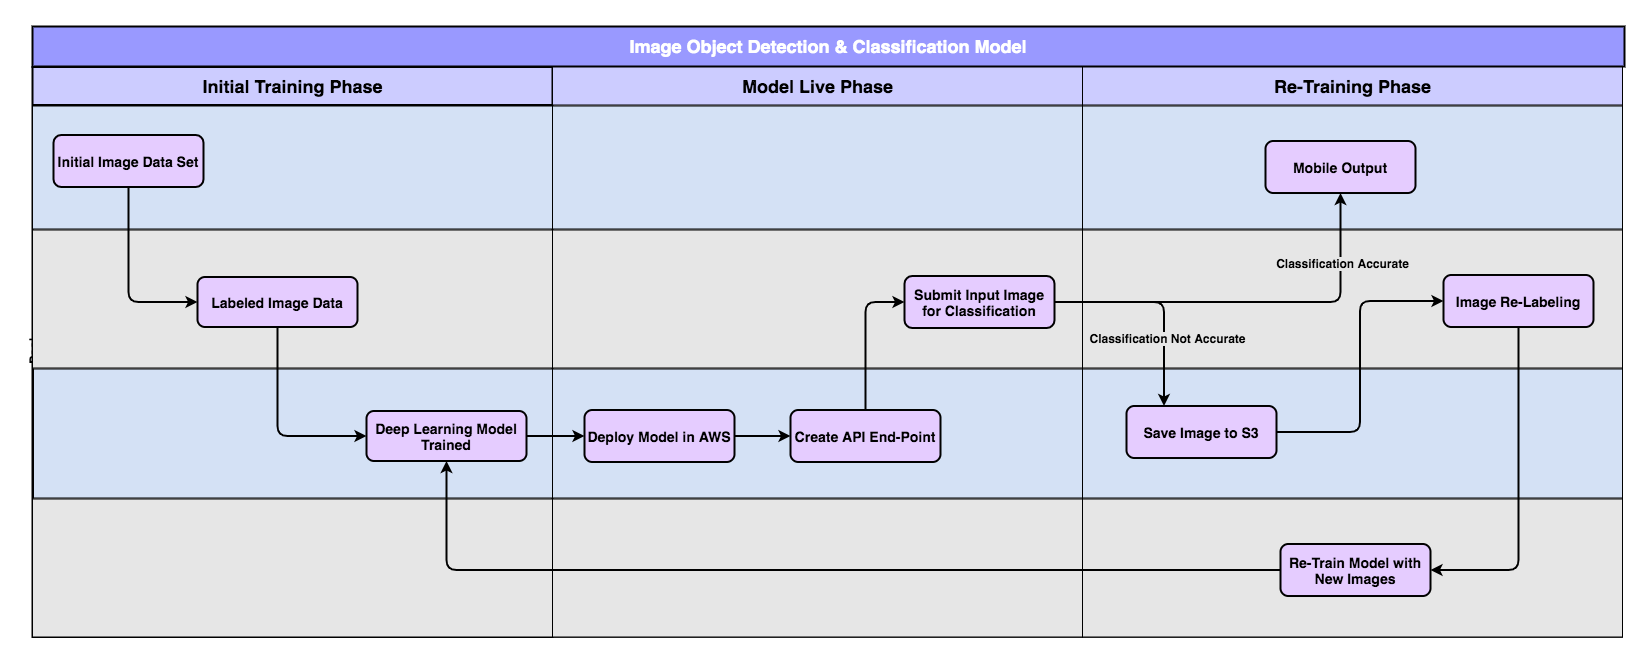

The diagram above was exported from draw.io. Its source (the exported page's mxGraphModel, read from the mxfile embedded in the PNG):
<mxGraphModel dx="932" dy="2365" grid="1" gridSize="10" guides="1" tooltips="1" connect="1" arrows="1" fold="1" page="1" pageScale="1" pageWidth="1169" pageHeight="827" background="#ffffff" math="0" shadow="0">
  <root>
    <mxCell id="0" />
    <mxCell id="1" parent="0" />
    <mxCell id="72" value="&lt;font style=&quot;font-size: 18px&quot; color=&quot;#ffffff&quot;&gt;&lt;b style=&quot;background-color: rgb(153 , 153 , 255)&quot;&gt;Image Object Detection &amp;amp; Classification Model&lt;/b&gt;&lt;/font&gt;" style="rounded=0;whiteSpace=wrap;html=1;shadow=0;glass=0;comic=0;labelBackgroundColor=#E6E6E6;strokeWidth=2;fillColor=#9999FF;" parent="1" vertex="1">
      <mxGeometry x="360" y="-1560" width="1592" height="40" as="geometry" />
    </mxCell>
    <mxCell id="58" value="" style="rounded=0;whiteSpace=wrap;html=1;fillColor=#D4E1F5;" parent="1" vertex="1">
      <mxGeometry x="1410" y="-1480.5" width="540" height="123" as="geometry" />
    </mxCell>
    <mxCell id="6" value="Pool" style="swimlane;html=1;childLayout=stackLayout;resizeParent=1;resizeParentMax=0;startSize=0;horizontal=0;horizontalStack=1;fillColor=#D4E1F5;" parent="1" vertex="1">
      <mxGeometry x="360" y="-1519.5" width="1590" height="570" as="geometry">
        <mxRectangle x="40" y="30" width="30" height="50" as="alternateBounds" />
      </mxGeometry>
    </mxCell>
    <mxCell id="7" value="&lt;font style=&quot;font-size: 18px&quot;&gt;Initial &lt;/font&gt;&lt;font style=&quot;font-size: 18px&quot;&gt;Training&lt;/font&gt;&lt;font style=&quot;font-size: 18px&quot;&gt; Phase&lt;/font&gt;" style="swimlane;html=1;startSize=38;fillColor=#CCCCFF;strokeWidth=2;swimlaneLine=1;" parent="6" vertex="1">
      <mxGeometry width="520" height="570" as="geometry">
        <mxRectangle x="26" width="70" height="470" as="alternateBounds" />
      </mxGeometry>
    </mxCell>
    <mxCell id="56" value="" style="rounded=0;whiteSpace=wrap;html=1;fillColor=#E6E6E6;" parent="7" vertex="1">
      <mxGeometry y="432" width="520" height="138" as="geometry" />
    </mxCell>
    <mxCell id="46" value="" style="rounded=0;whiteSpace=wrap;html=1;fillColor=#D4E1F5;" parent="7" vertex="1">
      <mxGeometry x="1" y="302" width="519" height="129" as="geometry" />
    </mxCell>
    <mxCell id="45" value="" style="rounded=0;whiteSpace=wrap;html=1;fillColor=#E6E6E6;" parent="7" vertex="1">
      <mxGeometry y="163" width="520" height="138" as="geometry" />
    </mxCell>
    <mxCell id="44" value="" style="rounded=0;whiteSpace=wrap;html=1;fillColor=#D4E1F5;" parent="7" vertex="1">
      <mxGeometry y="39" width="520" height="123" as="geometry" />
    </mxCell>
    <mxCell id="70" style="edgeStyle=orthogonalEdgeStyle;rounded=1;html=1;exitX=0.5;exitY=1;entryX=0;entryY=0.5;jettySize=auto;orthogonalLoop=1;strokeWidth=2;" parent="7" source="11" target="12" edge="1">
      <mxGeometry relative="1" as="geometry" />
    </mxCell>
    <mxCell id="11" value="&lt;font style=&quot;font-size: 14px&quot;&gt;Initial Image Data Set&lt;/font&gt;" style="rounded=1;whiteSpace=wrap;html=1;fillColor=#E5CCFF;fontStyle=1;strokeWidth=2;" parent="7" vertex="1">
      <mxGeometry x="21" y="68" width="150" height="52" as="geometry" />
    </mxCell>
    <mxCell id="71" style="edgeStyle=orthogonalEdgeStyle;rounded=1;html=1;exitX=0.5;exitY=1;entryX=0;entryY=0.5;jettySize=auto;orthogonalLoop=1;strokeWidth=2;" parent="7" source="12" target="22" edge="1">
      <mxGeometry relative="1" as="geometry" />
    </mxCell>
    <mxCell id="12" value="&lt;font style=&quot;font-size: 14px&quot;&gt;Labeled Image Data&lt;/font&gt;" style="rounded=1;whiteSpace=wrap;html=1;fillColor=#E5CCFF;fontStyle=1;strokeWidth=2;" parent="7" vertex="1">
      <mxGeometry x="165" y="210" width="160" height="50" as="geometry" />
    </mxCell>
    <mxCell id="22" value="&lt;font style=&quot;font-size: 14px&quot;&gt;Deep Learning Model Trained&lt;/font&gt;" style="rounded=1;whiteSpace=wrap;html=1;fillColor=#E5CCFF;fontStyle=1;strokeWidth=2;" parent="7" vertex="1">
      <mxGeometry x="334" y="344" width="160" height="50" as="geometry" />
    </mxCell>
    <mxCell id="8" value="&lt;font style=&quot;font-size: 18px&quot;&gt;Model Live Phase&lt;/font&gt;" style="swimlane;html=1;startSize=38;fillColor=#CCCCFF;strokeWidth=1;" parent="6" vertex="1">
      <mxGeometry x="520" width="530" height="570" as="geometry">
        <mxRectangle x="520" width="30" height="570" as="alternateBounds" />
      </mxGeometry>
    </mxCell>
    <mxCell id="57" value="" style="rounded=0;whiteSpace=wrap;html=1;fillColor=#D4E1F5;glass=0;shadow=0;" parent="8" vertex="1">
      <mxGeometry y="39" width="530" height="123" as="geometry" />
    </mxCell>
    <mxCell id="60" value="" style="rounded=0;whiteSpace=wrap;html=1;fillColor=#E6E6E6;" parent="8" vertex="1">
      <mxGeometry y="163" width="530" height="138" as="geometry" />
    </mxCell>
    <mxCell id="64" value="" style="rounded=0;whiteSpace=wrap;html=1;fillColor=#E6E6E6;" parent="8" vertex="1">
      <mxGeometry y="432" width="530" height="138" as="geometry" />
    </mxCell>
    <mxCell id="62" value="" style="rounded=0;whiteSpace=wrap;html=1;fillColor=#D4E1F5;" parent="8" vertex="1">
      <mxGeometry y="302" width="530" height="129" as="geometry" />
    </mxCell>
    <mxCell id="35" style="edgeStyle=orthogonalEdgeStyle;rounded=0;html=1;exitX=1;exitY=0.5;entryX=0;entryY=0.5;jettySize=auto;orthogonalLoop=1;strokeWidth=2;" parent="8" source="23" target="24" edge="1">
      <mxGeometry relative="1" as="geometry" />
    </mxCell>
    <mxCell id="23" value="&lt;font style=&quot;font-size: 14px&quot;&gt;Deploy Model in AWS&lt;/font&gt;" style="rounded=1;whiteSpace=wrap;html=1;fillColor=#E5CCFF;fontStyle=1;strokeWidth=2;" parent="8" vertex="1">
      <mxGeometry x="32" y="343" width="150" height="52" as="geometry" />
    </mxCell>
    <mxCell id="36" style="edgeStyle=orthogonalEdgeStyle;html=1;exitX=0.5;exitY=0;entryX=0;entryY=0.5;jettySize=auto;orthogonalLoop=1;rounded=1;strokeWidth=2;" parent="8" source="24" target="25" edge="1">
      <mxGeometry relative="1" as="geometry" />
    </mxCell>
    <mxCell id="24" value="&lt;font style=&quot;font-size: 14px&quot;&gt;Create API End-Point&lt;/font&gt;" style="rounded=1;whiteSpace=wrap;html=1;fillColor=#E5CCFF;fontStyle=1;strokeWidth=2;" parent="8" vertex="1">
      <mxGeometry x="238" y="343" width="150" height="52" as="geometry" />
    </mxCell>
    <mxCell id="25" value="&lt;font style=&quot;font-size: 14px&quot;&gt;Submit Input Image for Classification&lt;/font&gt;" style="rounded=1;whiteSpace=wrap;html=1;fillColor=#E5CCFF;fontStyle=1;strokeWidth=2;" parent="8" vertex="1">
      <mxGeometry x="352" y="209" width="150" height="52" as="geometry" />
    </mxCell>
    <mxCell id="9" value="&lt;font style=&quot;font-size: 18px&quot;&gt;Re-Training Phase&lt;/font&gt;" style="swimlane;html=1;startSize=38;fillColor=#CCCCFF;strokeWidth=1;" parent="6" vertex="1">
      <mxGeometry x="1050" width="540" height="570" as="geometry" />
    </mxCell>
    <mxCell id="61" value="" style="rounded=0;whiteSpace=wrap;html=1;fillColor=#E6E6E6;" parent="9" vertex="1">
      <mxGeometry y="163" width="540" height="138" as="geometry" />
    </mxCell>
    <mxCell id="65" value="" style="rounded=0;whiteSpace=wrap;html=1;fillColor=#E6E6E6;" parent="9" vertex="1">
      <mxGeometry y="432" width="540" height="138" as="geometry" />
    </mxCell>
    <mxCell id="63" value="" style="rounded=0;whiteSpace=wrap;html=1;fillColor=#D4E1F5;" parent="9" vertex="1">
      <mxGeometry y="302" width="540" height="129" as="geometry" />
    </mxCell>
    <mxCell id="40" style="edgeStyle=orthogonalEdgeStyle;rounded=1;html=1;exitX=1;exitY=0.5;entryX=0;entryY=0.5;jettySize=auto;orthogonalLoop=1;strokeWidth=2;" parent="9" source="26" target="28" edge="1">
      <mxGeometry relative="1" as="geometry" />
    </mxCell>
    <mxCell id="26" value="&lt;font style=&quot;font-size: 14px&quot;&gt;Save Image to S3&lt;/font&gt;" style="rounded=1;whiteSpace=wrap;html=1;fillColor=#E5CCFF;fontStyle=1;strokeWidth=2;" parent="9" vertex="1">
      <mxGeometry x="44" y="339" width="150" height="52" as="geometry" />
    </mxCell>
    <mxCell id="27" value="&lt;font style=&quot;font-size: 14px&quot;&gt;Mobile Output&lt;/font&gt;" style="rounded=1;whiteSpace=wrap;html=1;fillColor=#E5CCFF;fontStyle=1;strokeWidth=2;" parent="9" vertex="1">
      <mxGeometry x="183" y="74" width="150" height="52" as="geometry" />
    </mxCell>
    <mxCell id="67" style="edgeStyle=orthogonalEdgeStyle;rounded=1;html=1;exitX=0.5;exitY=1;entryX=1;entryY=0.5;jettySize=auto;orthogonalLoop=1;strokeWidth=2;" parent="9" source="28" target="29" edge="1">
      <mxGeometry relative="1" as="geometry" />
    </mxCell>
    <mxCell id="28" value="&lt;font style=&quot;font-size: 14px&quot;&gt;Image Re-Labeling&lt;/font&gt;" style="rounded=1;whiteSpace=wrap;html=1;fillColor=#E5CCFF;fontStyle=1;strokeWidth=2;" parent="9" vertex="1">
      <mxGeometry x="361" y="208" width="150" height="52" as="geometry" />
    </mxCell>
    <mxCell id="29" value="&lt;font style=&quot;font-size: 14px&quot;&gt;Re-Train Model with New Images&lt;/font&gt;" style="rounded=1;whiteSpace=wrap;html=1;fillColor=#E5CCFF;fontStyle=1;strokeWidth=2;" parent="9" vertex="1">
      <mxGeometry x="198" y="477" width="150" height="52" as="geometry" />
    </mxCell>
    <mxCell id="34" style="edgeStyle=orthogonalEdgeStyle;rounded=0;html=1;exitX=1;exitY=0.5;entryX=0;entryY=0.5;jettySize=auto;orthogonalLoop=1;strokeWidth=2;" parent="6" source="22" target="23" edge="1">
      <mxGeometry relative="1" as="geometry" />
    </mxCell>
    <mxCell id="38" style="edgeStyle=orthogonalEdgeStyle;rounded=1;html=1;exitX=1;exitY=0.5;entryX=0.25;entryY=0;jettySize=auto;orthogonalLoop=1;strokeWidth=2;" parent="6" source="25" target="26" edge="1">
      <mxGeometry relative="1" as="geometry" />
    </mxCell>
    <mxCell id="68" value="Classification Not Accurate" style="text;html=1;resizable=0;points=[];align=center;verticalAlign=middle;labelBackgroundColor=#E6E6E6;fontStyle=1" parent="38" vertex="1" connectable="0">
      <mxGeometry x="0.1622" y="-37" relative="1" as="geometry">
        <mxPoint x="40" y="21" as="offset" />
      </mxGeometry>
    </mxCell>
    <mxCell id="39" style="edgeStyle=orthogonalEdgeStyle;rounded=1;html=1;exitX=1;exitY=0.5;entryX=0.5;entryY=1;jettySize=auto;orthogonalLoop=1;strokeWidth=2;" parent="6" source="25" target="27" edge="1">
      <mxGeometry relative="1" as="geometry" />
    </mxCell>
    <mxCell id="69" value="Classification Accurate" style="text;html=1;resizable=0;points=[];align=center;verticalAlign=middle;labelBackgroundColor=#E6E6E6;fontStyle=1" parent="39" vertex="1" connectable="0">
      <mxGeometry x="0.4785" y="49" relative="1" as="geometry">
        <mxPoint x="50" y="-33" as="offset" />
      </mxGeometry>
    </mxCell>
    <mxCell id="66" style="edgeStyle=orthogonalEdgeStyle;rounded=1;html=1;exitX=0;exitY=0.5;entryX=0.5;entryY=1;jettySize=auto;orthogonalLoop=1;strokeWidth=2;" parent="6" source="29" target="22" edge="1">
      <mxGeometry relative="1" as="geometry" />
    </mxCell>
  </root>
</mxGraphModel>